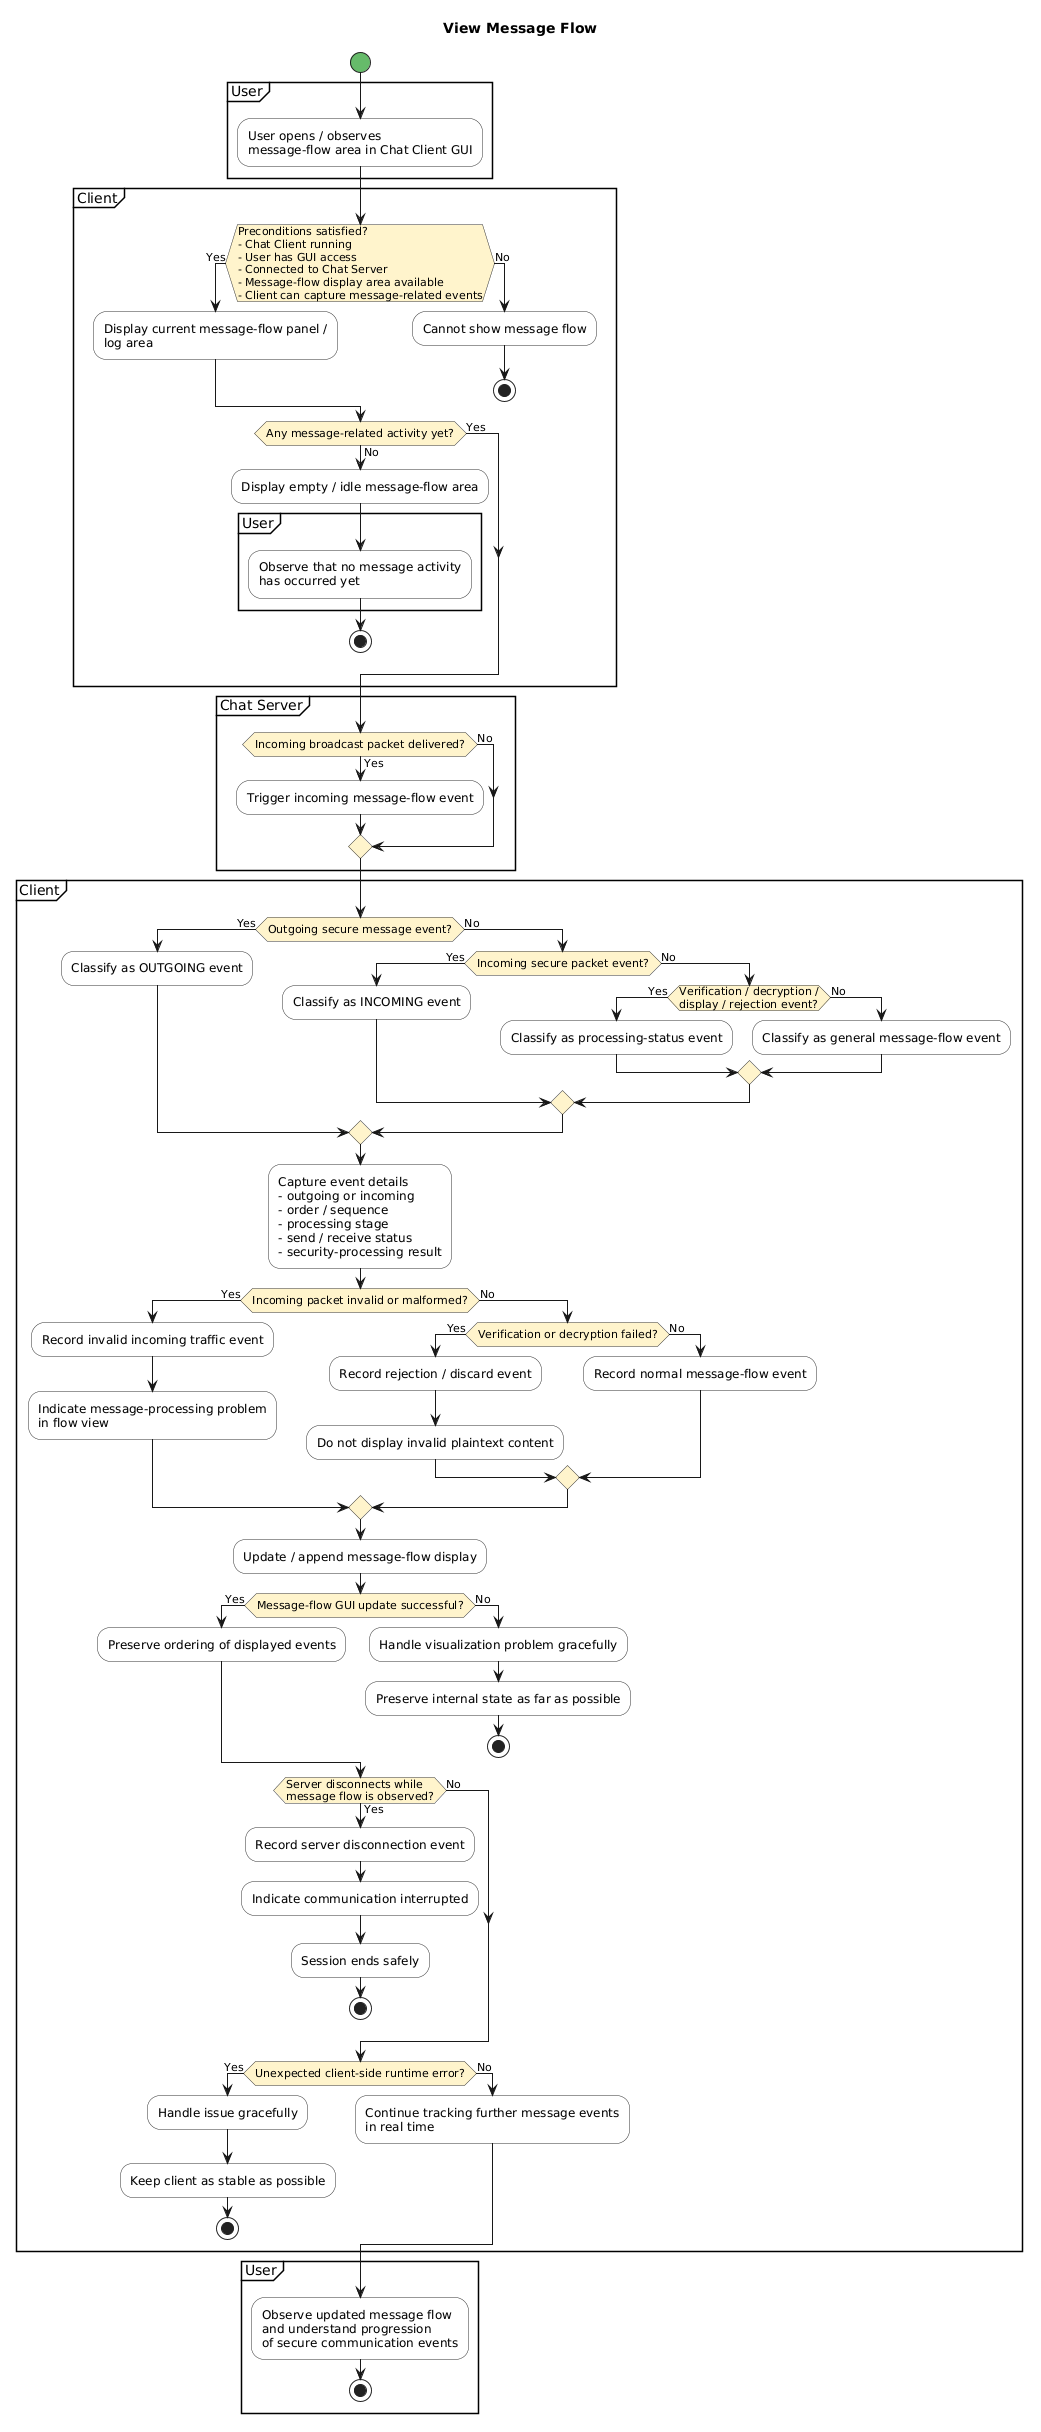

The diagram above was rendered by PlantUML. Its source (embedded in the PNG):
@startuml
title View Message Flow

skinparam shadowing false
skinparam activity {
  BackgroundColor #F9F9F9
  BorderColor #333333
  DiamondBackgroundColor #FFF4CC
  DiamondBorderColor #333333
  StartColor #66BB6A
  EndColor #EF5350
}

start

partition User {
  :User opens / observes\nmessage-flow area in Chat Client GUI;
}

partition Client {
  if (Preconditions satisfied?\n- Chat Client running\n- User has GUI access\n- Connected to Chat Server\n- Message-flow display area available\n- Client can capture message-related events) then (Yes)
    :Display current message-flow panel /\nlog area;
  else (No)
    :Cannot show message flow;
    stop
  endif

  if (Any message-related activity yet?) then (Yes)
  else (No)
    :Display empty / idle message-flow area;
    partition User {
      :Observe that no message activity\nhas occurred yet;
    }
    stop
  endif
}

partition "Chat Server" {
  if (Incoming broadcast packet delivered?) then (Yes)
    :Trigger incoming message-flow event;
  else (No)
  endif
}

partition Client {
  if (Outgoing secure message event?) then (Yes)
    :Classify as OUTGOING event;
  else (No)
    if (Incoming secure packet event?) then (Yes)
      :Classify as INCOMING event;
    else (No)
      if (Verification / decryption /\ndisplay / rejection event?) then (Yes)
        :Classify as processing-status event;
      else (No)
        :Classify as general message-flow event;
      endif
    endif
  endif

  :Capture event details\n- outgoing or incoming\n- order / sequence\n- processing stage\n- send / receive status\n- security-processing result;

  if (Incoming packet invalid or malformed?) then (Yes)
    :Record invalid incoming traffic event;
    :Indicate message-processing problem\nin flow view;
  else (No)
    if (Verification or decryption failed?) then (Yes)
      :Record rejection / discard event;
      :Do not display invalid plaintext content;
    else (No)
      :Record normal message-flow event;
    endif
  endif

  :Update / append message-flow display;

  if (Message-flow GUI update successful?) then (Yes)
    :Preserve ordering of displayed events;
  else (No)
    :Handle visualization problem gracefully;
    :Preserve internal state as far as possible;
    stop
  endif

  if (Server disconnects while\nmessage flow is observed?) then (Yes)
    :Record server disconnection event;
    :Indicate communication interrupted;
    :Session ends safely;
    stop
  else (No)
  endif

  if (Unexpected client-side runtime error?) then (Yes)
    :Handle issue gracefully;
    :Keep client as stable as possible;
    stop
  else (No)
    :Continue tracking further message events\nin real time;
  endif
}

partition User {
  :Observe updated message flow\nand understand progression\nof secure communication events;
  stop
}
@enduml